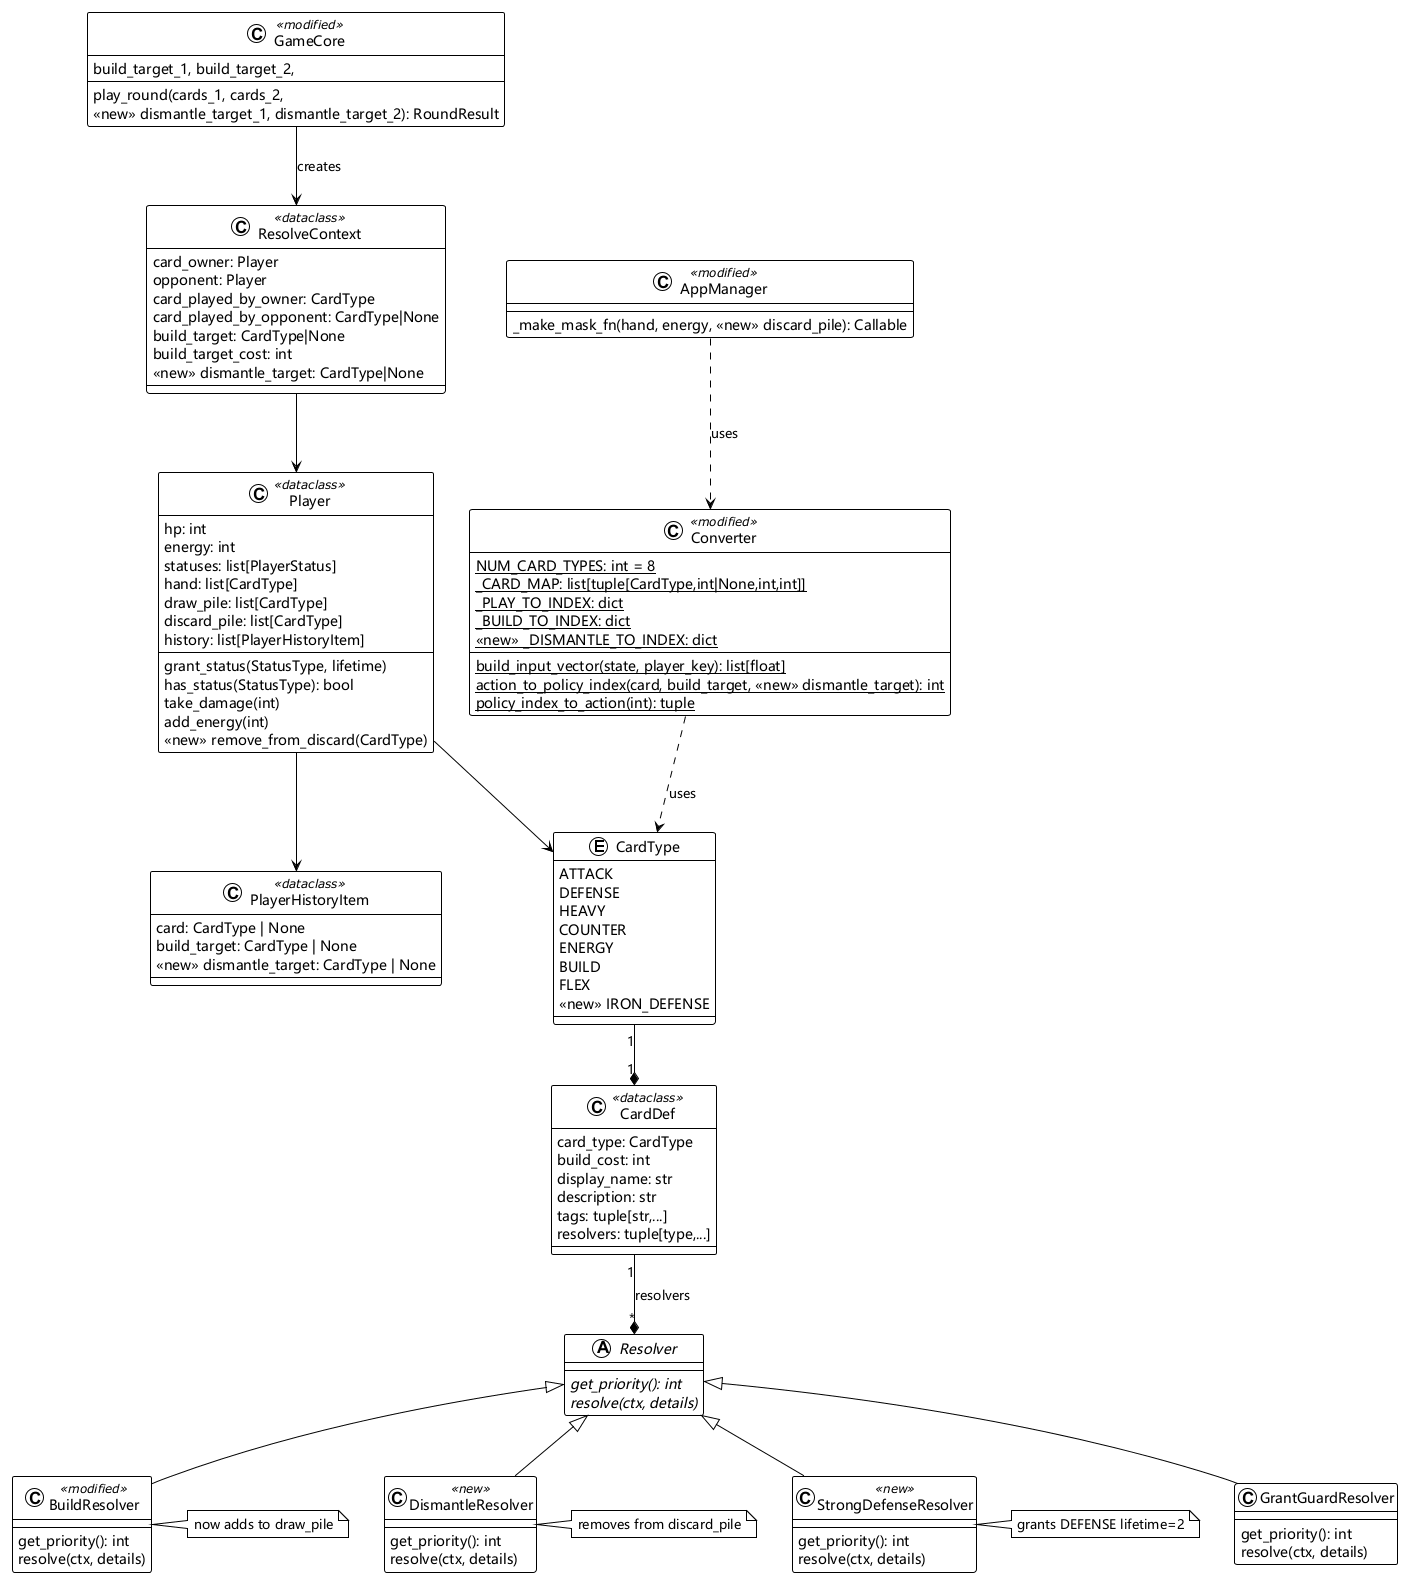

The diagram above was rendered by PlantUML. Its source (embedded in the PNG):
@startuml
!theme plain
skinparam defaultFontName Microsoft YaHei,SimHei,SimSun,sans-serif
skinparam classFontName Microsoft YaHei,SimHei,SimSun,sans-serif

' ====== Enums ======
enum CardType {
  ATTACK
  DEFENSE
  HEAVY
  COUNTER
  ENERGY
  BUILD
  FLEX
  <<new>> IRON_DEFENSE
}

' ====== Dataclasses ======
class CardDef <<dataclass>> {
  card_type: CardType
  build_cost: int
  display_name: str
  description: str
  tags: tuple[str,...]
  resolvers: tuple[type,...]
}

class PlayerHistoryItem <<dataclass>> {
  card: CardType | None
  build_target: CardType | None
  <<new>> dismantle_target: CardType | None
}

class ResolveContext <<dataclass>> {
  card_owner: Player
  opponent: Player
  card_played_by_owner: CardType
  card_played_by_opponent: CardType|None
  build_target: CardType|None
  build_target_cost: int
  <<new>> dismantle_target: CardType|None
}

' ====== Player ======
class Player <<dataclass>> {
  hp: int
  energy: int
  statuses: list[PlayerStatus]
  hand: list[CardType]
  draw_pile: list[CardType]
  discard_pile: list[CardType]
  history: list[PlayerHistoryItem]
  --
  grant_status(StatusType, lifetime)
  has_status(StatusType): bool
  take_damage(int)
  add_energy(int)
  <<new>> remove_from_discard(CardType)
}

' ====== Resolvers ======
abstract class Resolver {
  {abstract} get_priority(): int
  {abstract} resolve(ctx, details)
}

class BuildResolver <<modified>> {
  get_priority(): int
  resolve(ctx, details)
}
note right of BuildResolver: now adds to draw_pile

class DismantleResolver <<new>> {
  get_priority(): int
  resolve(ctx, details)
}
note right of DismantleResolver: removes from discard_pile

class StrongDefenseResolver <<new>> {
  get_priority(): int
  resolve(ctx, details)
}
note right of StrongDefenseResolver: grants DEFENSE lifetime=2

class GrantGuardResolver {
  get_priority(): int
  resolve(ctx, details)
}

' ====== GameCore ======
class GameCore <<modified>> {
  play_round(cards_1, cards_2,
    build_target_1, build_target_2,
    <<new>> dismantle_target_1, dismantle_target_2): RoundResult
}

' ====== Converter ======
class Converter <<modified>> {
  {static} NUM_CARD_TYPES: int = 8
  {static} _CARD_MAP: list[tuple[CardType,int|None,int,int]]
  {static} _PLAY_TO_INDEX: dict
  {static} _BUILD_TO_INDEX: dict
  <<new>> {static} _DISMANTLE_TO_INDEX: dict
  {static} build_input_vector(state, player_key): list[float]
  {static} action_to_policy_index(card, build_target, <<new>> dismantle_target): int
  {static} policy_index_to_action(int): tuple
}

' ====== AppManager ======
class AppManager <<modified>> {
  _make_mask_fn(hand, energy, <<new>> discard_pile): Callable
}

' ====== Relationships ======
CardType "1" --* "1" CardDef
CardDef "1" --* "*" Resolver : resolvers
Resolver <|-- BuildResolver
Resolver <|-- DismantleResolver
Resolver <|-- StrongDefenseResolver
Resolver <|-- GrantGuardResolver
GameCore --> ResolveContext : creates
ResolveContext --> Player
Player --> PlayerHistoryItem
Player --> CardType
Converter ..> CardType : uses
AppManager ..> Converter : uses
@enduml